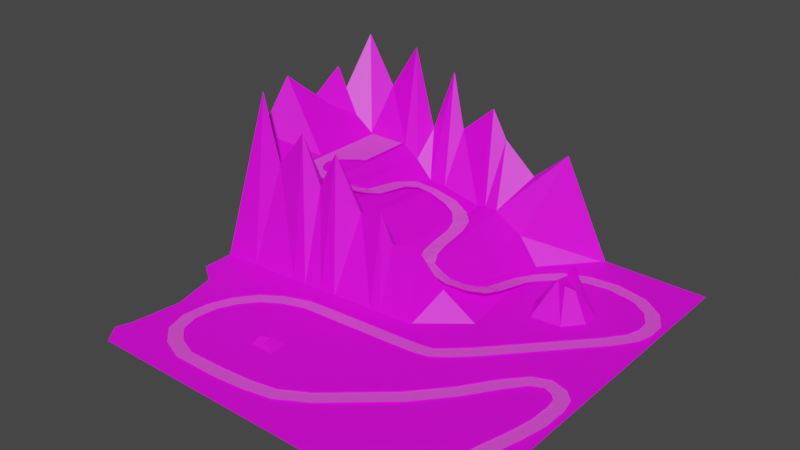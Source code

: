 # Source: Terrain.blend  (saved by Blender 2.93.21; exported with 4.5.12 LTS)
import bpy
from mathutils import Matrix  # noqa: F401  (used for matrix-valued properties, if any)

bpy.ops.wm.read_factory_settings(use_empty=True)
scene = bpy.context.scene
scene.name = 'Scene'

# ---- collections
col_collection = bpy.data.collections.new('Collection'); scene.collection.children.link(col_collection)

# ---- images (referenced by path relative to the original .blend; pixels are not part of the script)
import os
ASSET_DIR = os.environ.get("B2B_ASSET_DIR", "")  # directory of the original .blend (textures are referenced by path, not embedded)
HERE = os.path.dirname(os.path.abspath(__file__))  # packed textures are extracted next to this script under _unpacked/

def load_image(name, relpath, width, height, colorspace="sRGB"):
    """Load a texture the original file referenced (path relative to the .blend, or extracted next to this script)."""
    p = next((c for c in (os.path.join(HERE, relpath), os.path.join(ASSET_DIR, relpath)) if relpath and os.path.exists(c)), "")
    if p:
        img = bpy.data.images.load(p, check_existing=True)
        img.name = name
    else:  # same state as the original file: an image datablock whose file is absent (Cycles renders it pink)
        img = bpy.data.images.new(name, width, height)
        img.source = "FILE"
        img.filepath = "//" + (relpath or name)
    img.colorspace_settings.name = colorspace
    return img
img_strasse3_png = load_image('strasse3.png', 'textures/strasse3.png', 1024, 1024, 'sRGB')
img_wall_png = load_image('wall.png', 'textures/wall.png', 1024, 1024, 'sRGB')
img_mountain_png = load_image('mountain.png', 'textures/mountain.png', 1024, 1024, 'sRGB')
img_sandtexture_png = load_image('sandtexture.png', 'textures/sandtexture.png', 1024, 1024, 'sRGB')
img_water2_png = load_image('water2.png', 'textures/water2.png', 1024, 1024, 'sRGB')

# ---- materials (node trees are filled in below, after node groups)
mat_strasse = bpy.data.materials.new('Strasse')
mat_strasse.alpha_threshold = 0.0
mat_strasse.use_transparent_shadow = False
mat_strasse.preview_render_type = 'CUBE'
mat_strasse.line_color = (0.0, 0.0, 0.0, 1.0)
mat_wall = bpy.data.materials.new('Wall')
mat_wall.use_transparent_shadow = False
mat_wall.preview_render_type = 'CUBE'
mat_mountain = bpy.data.materials.new('Mountain')
mat_mountain.use_transparent_shadow = False
mat_material = bpy.data.materials.new('Material')
mat_material.use_transparent_shadow = False
mat_water = bpy.data.materials.new('Water')
mat_water.use_transparent_shadow = False

# ---- material node trees
mat_strasse.use_nodes = True; mat_strasse.node_tree.nodes.clear()
_N = mat_strasse.node_tree.nodes; _L = mat_strasse.node_tree.links
n0 = _N.new('ShaderNodeOutputMaterial'); n0.name = 'Material Output'; n0.location = (300, 300)
n1 = _N.new('ShaderNodeBsdfPrincipled'); n1.name = 'Principled BSDF'; n1.location = (10, 300)
n1.distribution = 'GGX'
n1.subsurface_method = 'BURLEY'
n1.inputs[2].default_value = 0.7987
n1.inputs[3].default_value = 1.45
n1.inputs[8].default_value = 1.0
n1.inputs[10].default_value = 0.1818
n1.inputs[27].default_value = (0.0, 0.0, 0.0, 1.0)
n1.inputs[28].default_value = 1.0
n2 = _N.new('ShaderNodeTexImage'); n2.name = 'Image Texture'; n2.location = (-280, 280)
n2.image = img_strasse3_png
n3 = _N.new('ShaderNodeMix'); n3.name = 'Mix'; n3.location = (-160, 180)
n3.data_type = 'RGBA'
n3.inputs[0].default_value = 0.1818
n3.inputs[7].default_value = (0.8, 0.387, 0.1085, 1.0)
_L.new(n1.outputs[0], n0.inputs[0])
_L.new(n2.outputs[0], n3.inputs[6])
_L.new(n3.outputs[2], n1.inputs[0])
n0.is_active_output = True
mat_wall.use_nodes = True; mat_wall.node_tree.nodes.clear()
_N = mat_wall.node_tree.nodes; _L = mat_wall.node_tree.links
n0 = _N.new('ShaderNodeBsdfPrincipled'); n0.name = 'Principled BSDF'; n0.location = (10, 300)
n0.distribution = 'GGX'
n0.subsurface_method = 'BURLEY'
n0.inputs[3].default_value = 1.45
n0.inputs[9].default_value = (3.0, 1.0, 0.7)
n0.inputs[27].default_value = (0.0, 0.0, 0.0, 1.0)
n0.inputs[28].default_value = 1.0
n1 = _N.new('ShaderNodeOutputMaterial'); n1.name = 'Material Output'; n1.location = (300, 300)
n2 = _N.new('ShaderNodeTexImage'); n2.name = 'Image Texture'; n2.location = (-280, 280)
n2.image = img_wall_png
_L.new(n0.outputs[0], n1.inputs[0])
_L.new(n2.outputs[0], n0.inputs[0])
n1.is_active_output = True
mat_mountain.use_nodes = True; mat_mountain.node_tree.nodes.clear()
_N = mat_mountain.node_tree.nodes; _L = mat_mountain.node_tree.links
n0 = _N.new('ShaderNodeBsdfPrincipled'); n0.name = 'Principled BSDF'; n0.location = (10, 300)
n0.distribution = 'GGX'
n0.subsurface_method = 'BURLEY'
n0.inputs[3].default_value = 1.45
n0.inputs[27].default_value = (0.0, 0.0, 0.0, 1.0)
n0.inputs[28].default_value = 1.0
n1 = _N.new('ShaderNodeOutputMaterial'); n1.name = 'Material Output'; n1.location = (300, 300)
n2 = _N.new('ShaderNodeTexImage'); n2.name = 'Image Texture'; n2.location = (-280, 280)
n2.image = img_mountain_png
_L.new(n0.outputs[0], n1.inputs[0])
_L.new(n2.outputs[0], n0.inputs[0])
n1.is_active_output = True
mat_material.use_nodes = True; mat_material.node_tree.nodes.clear()
_N = mat_material.node_tree.nodes; _L = mat_material.node_tree.links
n0 = _N.new('ShaderNodeBsdfPrincipled'); n0.name = 'Principled BSDF'; n0.location = (10, 300)
n0.distribution = 'GGX'
n0.subsurface_method = 'BURLEY'
n0.inputs[3].default_value = 1.45
n0.inputs[27].default_value = (0.0, 0.0, 0.0, 1.0)
n0.inputs[28].default_value = 1.0
n1 = _N.new('ShaderNodeOutputMaterial'); n1.name = 'Material Output'; n1.location = (300, 300)
n2 = _N.new('ShaderNodeTexImage'); n2.name = 'Image Texture'; n2.location = (-280, 280)
n2.image = img_sandtexture_png
_L.new(n0.outputs[0], n1.inputs[0])
_L.new(n2.outputs[0], n0.inputs[0])
n1.is_active_output = True
mat_water.use_nodes = True; mat_water.node_tree.nodes.clear()
_N = mat_water.node_tree.nodes; _L = mat_water.node_tree.links
n0 = _N.new('ShaderNodeBsdfPrincipled'); n0.name = 'Principled BSDF'; n0.location = (10, 300)
n0.distribution = 'GGX'
n0.subsurface_method = 'BURLEY'
n0.inputs[3].default_value = 1.45
n0.inputs[27].default_value = (0.0, 0.0, 0.0, 1.0)
n0.inputs[28].default_value = 1.0
n1 = _N.new('ShaderNodeOutputMaterial'); n1.name = 'Material Output'; n1.location = (300, 300)
n2 = _N.new('ShaderNodeTexImage'); n2.name = 'Image Texture'; n2.location = (-280, 280)
n2.image = img_water2_png
_L.new(n0.outputs[0], n1.inputs[0])
_L.new(n2.outputs[0], n0.inputs[0])
n1.is_active_output = True

# ---- world
world_world = bpy.data.worlds.new('World'); scene.world = world_world
world_world.use_nodes = True; world_world.node_tree.nodes.clear()
_N = world_world.node_tree.nodes; _L = world_world.node_tree.links
n0 = _N.new('ShaderNodeOutputWorld'); n0.name = 'World Output'; n0.location = (300, 300)
n1 = _N.new('ShaderNodeBackground'); n1.name = 'Background'; n1.location = (10, 300)
n1.inputs[0].default_value = (0.05088, 0.05088, 0.05088, 1.0)
_L.new(n1.outputs[0], n0.inputs[0])
n0.is_active_output = True
world_world.color = (0.05088, 0.05088, 0.05088)
world_world.use_sun_shadow = False
world_world.sun_shadow_jitter_overblur = 0.0

# ---- meshes
me_plane_004 = bpy.data.meshes.new('Plane.004')
me_plane_004.from_pydata([(-127.9, 20.46, 84.16), (-118.8, 20.46, 83.08), (-127.9, 40.46, 84.16), (-118.8, 40.46, 82.52), (-88.19, 29.79, 76.36), (-103.3, 42.86, 74.61), (-72.21, 46.52, 69.62), (-91.66, 51.15, 70.8), (-67.16, 66.99, 62.56), (-87.16, 67.17, 64.94), (-64.9, 117.1, 55.49), (-84.9, 117.2, 57.42), (-58.32, 136.3, 49.48), (-73.55, 149.3, 50.53), (-42.39, 142.2, 43.74), (-48.16, 161.3, 42.24), (-16.43, 142.8, 34.77), (-13.87, 162.7, 34.53), (-0.5628, 137.1, 28.97), (11.58, 153.0, 28.71), (11.56, 123.0, 26.06), (29.33, 135.7, 25.99), (16.5, 107.0, 22.68), (36.35, 112.9, 23.26), (16.99, 71.62, 17.22), (36.84, 74.06, 17.22), (20.73, 50.71, 17.28), (40.58, 53.15, 14.42), (32.42, 26.33, 14.98), (47.31, 39.68, 10.44), (55.68, 16.01, 9.651), (59.89, 35.56, 7.177), (82.83, 16.47, 3.972), (75.56, 35.1, 0.8627), (106.4, 30.81, -3.645), (90.31, 42.67, -4.661), (120.1, 50.93, -11.24), (101.0, 56.91, -10.67), (123.5, 78.17, -18.64), (103.6, 79.45, -19.37), (127.2, 130.6, -29.13), (107.2, 131.8, -29.13), (134.7, 149.2, -32.54), (118.4, 160.8, -32.54), (156.0, 171.3, -32.54), (145.2, 188.1, -32.54), (183.2, 183.5, -32.54), (180.0, 203.2, -32.54), (216.4, 187.9, -32.54), (219.0, 207.7, -32.54), (254.4, 181.0, -32.54), (263.7, 198.6, -32.54), (278.6, 165.4, -32.54), (295.6, 175.9, -32.54), (291.0, 146.1, -32.54), (310.4, 151.0, -32.54), (291.6, 128.8, -32.54), (311.1, 124.5, -32.54), (286.9, 112.6, -32.54), (305.2, 104.6, -32.54), (268.3, 86.7, -32.54), (285.7, 76.95, -32.54), (158.6, -32.85, -32.54), (174.6, -44.81, -32.54), (138.4, -51.26, -32.54), (151.7, -66.23, -32.54), (126.2, -61.57, -32.54), (132.4, -80.58, -32.54), (112.1, -64.87, -32.54), (112.3, -84.87, -32.54), (87.34, -67.09, -32.54), (86.46, -87.08, -32.54), (-17.11, -73.09, -32.54), (-17.13, -93.09, -32.54), (-60.53, -76.57, -32.54), (-53.39, -95.26, -32.54), (-94.26, -88.8, -32.54), (-83.48, -105.6, -32.54), (-122.6, -107.9, -32.54), (-107.5, -120.9, -32.54), (-143.2, -135.0, -32.54), (-124.2, -141.2, -32.54), (-156.0, -166.1, -32.54), (-136.0, -165.7, -32.54), (-159.4, -202.4, -32.54), (-140.1, -197.2, -32.54), (-149.4, -232.8, -32.54), (-132.5, -222.1, -32.54), (-125.8, -254.8, -32.54), (-114.5, -238.4, -32.54), (-93.98, -267.8, -32.54), (-86.73, -249.2, -32.54), (-30.48, -267.5, -32.54), (-32.04, -247.5, -32.54), (11.44, -263.6, -32.54), (6.531, -244.2, -32.54), (51.42, -255.4, -32.54), (42.09, -237.7, -32.54), (91.12, -232.1, -32.54), (78.26, -216.8, -32.54), (168.0, -165.2, -32.54), (153.6, -151.2, -32.54), (209.4, -117.1, -32.54), (192.6, -106.4, -32.54), (234.8, -79.43, -32.54), (219.9, -66.08, -32.54), (255.5, -53.69, -32.54), (246.5, -35.83, -32.54), (269.3, -46.85, -32.54), (270.0, -26.87, -32.54), (281.7, -50.25, -32.54), (292.6, -33.52, -32.54), (289.8, -58.94, -32.54), (306.5, -47.8, -32.54), (291.6, -70.81, -32.54), (311.4, -68.48, -32.54), (290.9, -101.6, -32.54), (310.8, -103.7, -32.54), (283.8, -136.1, -32.54), (303.3, -140.5, -32.54), (272.4, -177.9, -32.54), (292.1, -181.1, -32.54), (265.0, -214.4, -32.54), (284.9, -216.4, -32.54), (263.0, -252.9, -32.54), (283.0, -253.0, -32.54), (-136.8, 20.46, 84.16), (-136.8, 40.46, 84.16), (-147.9, 21.62, 84.33), (-142.0, 40.72, 84.33), (-158.2, 26.91, 84.16), (-146.5, 43.1, 84.16), (-166.0, 34.29, 84.16), (-150.3, 46.79, 84.16), (-171.1, 43.01, 84.16), (-153.0, 51.58, 84.16), (-174.1, 49.64, 84.16), (-155.2, 56.02, 84.16), (-176.3, 56.74, 84.16), (-156.4, 59.39, 84.16), (-176.9, 62.21, 84.16), (-156.9, 62.16, 84.16), (-176.9, 67.25, 84.16), (-156.9, 67.2, 84.16), (-176.9, 79.42, 84.16), (-150.0, 79.37, 84.16), (-176.9, 86.79, 84.16), (-142.2, 86.75, 84.16), (-176.9, 94.54, 84.16), (-131.7, 94.49, 84.16), (-176.9, 100.7, 84.16), (-120.6, 100.7, 84.16), (-176.9, 179.2, 84.16), (-120.6, 179.2, 84.16)], [], [(0, 1, 3, 2), (3, 1, 4, 5), (5, 4, 6, 7), (7, 6, 8, 9), (9, 8, 10, 11), (11, 10, 12, 13), (13, 12, 14, 15), (15, 14, 16, 17), (17, 16, 18, 19), (19, 18, 20, 21), (21, 20, 22, 23), (23, 22, 24, 25), (25, 24, 26, 27), (27, 26, 28, 29), (29, 28, 30, 31), (31, 30, 32, 33), (33, 32, 34, 35), (35, 34, 36, 37), (37, 36, 38, 39), (39, 38, 40, 41), (41, 40, 42, 43), (43, 42, 44, 45), (45, 44, 46, 47), (47, 46, 48, 49), (49, 48, 50, 51), (51, 50, 52, 53), (53, 52, 54, 55), (55, 54, 56, 57), (57, 56, 58, 59), (59, 58, 60, 61), (61, 60, 62, 63), (63, 62, 64, 65), (65, 64, 66, 67), (67, 66, 68, 69), (69, 68, 70, 71), (71, 70, 72, 73), (73, 72, 74, 75), (75, 74, 76, 77), (77, 76, 78, 79), (79, 78, 80, 81), (81, 80, 82, 83), (83, 82, 84, 85), (85, 84, 86, 87), (87, 86, 88, 89), (89, 88, 90, 91), (91, 90, 92, 93), (93, 92, 94, 95), (95, 94, 96, 97), (97, 96, 98, 99), (99, 98, 100, 101), (101, 100, 102, 103), (103, 102, 104, 105), (105, 104, 106, 107), (107, 106, 108, 109), (109, 108, 110, 111), (111, 110, 112, 113), (113, 112, 114, 115), (115, 114, 116, 117), (117, 116, 118, 119), (119, 118, 120, 121), (121, 120, 122, 123), (123, 122, 124, 125), (0, 2, 127, 126), (126, 127, 129, 128), (128, 129, 131, 130), (130, 131, 133, 132), (132, 133, 135, 134), (134, 135, 137, 136), (136, 137, 139, 138), (138, 139, 141, 140), (140, 141, 143, 142), (142, 143, 145, 144), (144, 145, 147, 146), (146, 147, 149, 148), (148, 149, 151, 150), (150, 151, 153, 152)])
_uv = me_plane_004.uv_layers.new(name='UVMap')
_uv.uv.foreach_set('vector', [2.353, 23.07, 3.014, 23.05, 3.082, 24.51, 2.419, 24.54, 3.082, 24.51, 3.014, 23.05, 5.305, 23.64, 4.247, 24.65, 4.247, 24.65, 5.305, 23.64, 6.548, 24.82, 5.138, 25.22, 5.138, 25.22, 6.548, 24.82, 7.006, 26.31, 5.538, 26.39, 5.538, 26.39, 7.006, 26.31, 7.356, 29.98, 5.89, 30.05, 5.89, 30.05, 7.356, 29.98, 7.919, 31.37, 6.845, 32.37, 6.845, 32.37, 7.919, 31.37, 9.119, 31.76, 8.766, 33.18, 8.766, 33.18, 9.119, 31.76, 11.05, 31.74, 11.3, 33.18, 11.3, 33.18, 11.05, 31.74, 12.2, 31.28, 13.14, 32.4, 13.14, 32.4, 12.2, 31.28, 13.05, 30.21, 14.39, 31.08, 14.39, 31.08, 13.05, 30.21, 13.37, 29.03, 14.84, 29.39, 14.84, 29.39, 13.37, 29.03, 13.31, 26.46, 14.76, 26.57, 14.76, 26.57, 13.31, 26.46, 13.51, 24.91, 14.98, 25.03, 14.98, 25.03, 13.51, 24.91, 14.29, 23.1, 15.44, 24.03, 15.44, 24.03, 14.29, 23.1, 15.97, 22.28, 16.35, 23.7, 16.35, 23.7, 15.97, 22.28, 17.97, 22.23, 17.51, 23.62, 17.51, 23.62, 17.97, 22.23, 19.77, 23.21, 18.63, 24.14, 18.63, 24.14, 19.77, 23.21, 20.86, 24.65, 19.48, 25.15, 19.48, 25.15, 20.86, 24.65, 21.22, 26.65, 19.77, 26.81, 19.77, 26.81, 21.22, 26.65, 21.69, 30.48, 20.24, 30.64, 20.24, 30.64, 21.69, 30.48, 22.31, 31.83, 21.16, 32.72, 21.16, 32.72, 22.31, 31.83, 23.94, 33.37, 23.21, 34.63, 23.21, 34.63, 23.94, 33.37, 25.96, 34.17, 25.79, 35.62, 25.79, 35.62, 25.96, 34.17, 28.41, 34.38, 28.66, 35.82, 28.66, 35.82, 28.41, 34.38, 31.16, 33.74, 31.9, 35.0, 31.9, 35.0, 31.16, 33.74, 32.87, 32.53, 34.15, 33.23, 34.15, 33.23, 32.87, 32.53, 33.72, 31.07, 35.15, 31.37, 35.15, 31.37, 33.72, 31.07, 33.7, 29.8, 35.12, 29.43, 35.12, 29.43, 33.7, 29.8, 33.3, 28.64, 34.62, 27.99, 34.62, 27.99, 33.3, 28.64, 31.86, 26.81, 33.1, 26.04, 33.1, 26.04, 31.86, 26.81, 23.46, 18.44, 24.59, 17.51, 24.59, 17.51, 23.46, 18.44, 21.93, 17.16, 22.85, 16.03, 22.85, 16.03, 21.93, 17.16, 20.99, 16.45, 21.39, 15.04, 21.39, 15.04, 20.99, 16.45, 19.95, 16.26, 19.91, 14.8, 19.91, 14.8, 19.95, 16.26, 18.14, 16.18, 18.01, 14.72, 18.01, 14.72, 18.14, 16.18, 10.49, 16.09, 10.42, 14.63, 10.42, 14.63, 10.49, 16.09, 7.309, 15.98, 7.769, 14.6, 7.769, 14.6, 7.309, 15.98, 4.805, 15.2, 5.537, 13.94, 5.537, 13.94, 4.805, 15.2, 2.671, 13.9, 3.735, 12.9, 3.735, 12.9, 2.671, 13.9, 1.075, 11.99, 2.444, 11.47, 2.444, 11.47, 1.075, 11.99, 0.04267, 9.763, 1.505, 9.726, 1.505, 9.726, 0.04267, 9.763, -0.3268, 7.123, 1.101, 7.44, 1.101, 7.44, -0.3268, 7.123, 0.3037, 4.864, 1.573, 5.59, 1.573, 5.59, 0.3037, 4.864, 1.953, 3.18, 2.838, 4.344, 2.838, 4.344, 1.953, 3.18, 4.237, 2.12, 4.827, 3.458, 4.827, 3.458, 4.237, 2.12, 8.877, 1.933, 8.829, 3.396, 8.829, 3.396, 8.877, 1.933, 11.95, 2.076, 11.66, 3.51, 11.66, 3.51, 11.95, 2.076, 14.9, 2.541, 14.28, 3.865, 14.28, 3.865, 14.9, 2.541, 17.87, 4.106, 16.99, 5.268, 16.99, 5.268, 17.87, 4.106, 23.71, 8.741, 22.71, 9.809, 22.71, 9.809, 23.71, 8.741, 26.89, 12.11, 25.7, 12.95, 25.7, 12.95, 26.89, 12.11, 28.87, 14.78, 27.82, 15.81, 27.82, 15.81, 28.87, 14.78, 30.47, 16.59, 29.87, 17.93, 29.87, 17.93, 30.47, 16.59, 31.5, 17.05, 31.62, 18.5, 31.62, 18.5, 31.5, 17.05, 32.39, 16.76, 33.25, 17.94, 33.25, 17.94, 32.39, 16.76, 32.96, 16.09, 34.21, 16.85, 34.21, 16.85, 32.96, 16.09, 33.05, 15.22, 34.51, 15.32, 34.51, 15.32, 33.05, 15.22, 32.9, 12.97, 34.34, 12.75, 34.34, 12.75, 32.9, 12.97, 32.26, 10.48, 33.67, 10.09, 33.67, 10.09, 32.26, 10.48, 31.29, 7.456, 32.73, 7.156, 32.73, 7.156, 31.29, 7.456, 30.63, 4.815, 32.08, 4.606, 32.08, 4.606, 30.63, 4.815, 30.36, 2.01, 31.82, 1.933, 2.353, 23.07, 2.419, 24.54, 1.769, 24.57, 1.703, 23.1, 1.703, 23.1, 1.769, 24.57, 1.385, 24.6, 0.8893, 23.23, 0.8893, 23.23, 1.385, 24.6, 1.066, 24.79, 0.1549, 23.65, 0.1549, 23.65, 1.066, 24.79, 0.797, 25.07, -0.3843, 24.21, -0.3843, 24.21, 0.797, 25.07, 0.615, 25.43, -0.7327, 24.87, -0.7327, 24.87, 0.615, 25.43, 0.4735, 25.77, -0.9318, 25.36, -0.9318, 25.36, 0.4735, 25.77, 0.3927, 26.02, -1.064, 25.89, -1.064, 25.89, 0.3927, 26.02, 0.3689, 26.22, -1.092, 26.29, -1.092, 26.29, 0.3689, 26.22, 0.3855, 26.59, -1.075, 26.66, -1.075, 26.66, 0.3855, 26.59, 0.9269, 27.45, -1.035, 27.55, -1.035, 27.55, 0.9269, 27.45, 1.526, 27.97, -1.011, 28.09, -1.011, 28.09, 1.526, 27.97, 2.314, 28.5, -0.9854, 28.65, -0.9854, 28.65, 2.314, 28.5, 3.143, 28.92, -0.9649, 29.1, -0.9649, 29.1, 3.143, 28.92, 3.401, 34.65, -0.7072, 34.84])
me_plane_004.materials.append(mat_strasse)
me_plane_004.use_remesh_fix_poles = True
me_plane_004.use_remesh_preserve_attributes = False
me_plane_004.update()
me_plane_009 = bpy.data.meshes.new('Plane.009')
me_plane_009.from_pydata([(-127.9, 20.46, 84.16), (-118.8, 20.46, 83.08), (-88.19, 29.79, 76.36), (-72.21, 46.52, 69.62), (-67.16, 66.99, 62.56), (-64.9, 117.1, 55.49), (-58.32, 136.3, 49.48), (-42.39, 142.2, 43.74), (-16.43, 142.8, 34.77), (-0.5628, 137.1, 28.97), (11.56, 123.0, 26.06), (16.5, 107.0, 22.68), (16.99, 71.62, 17.22), (20.73, 50.71, 17.28), (32.42, 26.33, 14.98), (55.68, 16.01, 9.651), (82.83, 16.47, 3.972), (106.4, 30.81, -3.645), (120.1, 50.93, -11.24), (123.5, 78.17, -18.64), (127.2, 130.6, -29.13), (134.7, 149.2, -32.54), (156.0, 171.3, -32.54), (183.2, 183.5, -32.54), (216.4, 187.9, -32.54), (254.4, 181.0, -32.54), (278.6, 165.4, -32.54), (291.0, 146.1, -32.54), (291.6, 128.8, -32.54), (286.9, 112.6, -32.54), (268.3, 86.7, -32.54), (158.6, -32.85, -32.54), (138.4, -51.26, -32.54), (126.2, -61.57, -32.54), (112.1, -64.87, -32.54), (87.34, -67.09, -32.54), (-17.11, -73.09, -32.54), (-60.53, -76.57, -32.54), (-94.26, -88.8, -32.54), (-122.6, -107.9, -32.54), (-143.2, -135.0, -32.54), (-156.0, -166.1, -32.54), (-159.4, -202.4, -32.54), (-149.4, -232.8, -32.54), (-125.8, -254.8, -32.54), (-93.98, -267.8, -32.54), (-30.48, -267.5, -32.54), (11.44, -263.6, -32.54), (51.42, -255.4, -32.54), (91.12, -232.1, -32.54), (168.0, -165.2, -32.54), (209.4, -117.1, -32.54), (234.8, -79.43, -32.54), (255.5, -53.69, -32.54), (269.3, -46.85, -32.54), (281.7, -50.25, -32.54), (289.8, -58.94, -32.54), (291.6, -70.81, -32.54), (290.9, -101.6, -32.54), (283.8, -136.1, -32.54), (272.4, -177.9, -32.54), (265.0, -214.4, -32.54), (263.0, -252.9, -32.54), (-127.9, 20.46, 85.66), (-118.8, 20.46, 84.58), (-88.19, 29.79, 77.86), (-72.21, 46.52, 71.12), (-67.16, 66.99, 64.06), (-64.9, 117.1, 56.99), (-58.32, 136.3, 50.98), (-42.39, 142.2, 45.24), (-16.43, 142.8, 36.27), (-0.5628, 137.1, 30.47), (11.56, 123.0, 27.56), (16.5, 107.0, 24.18), (16.99, 71.62, 18.72), (20.73, 50.71, 18.78), (32.42, 26.33, 16.48), (55.68, 16.01, 11.15), (82.83, 16.47, 5.472), (106.4, 30.81, -2.145), (120.1, 50.93, -9.741), (123.5, 78.17, -17.14), (127.2, 130.6, -27.63), (134.7, 149.2, -31.04), (156.0, 171.3, -31.04), (183.2, 183.5, -31.04), (216.4, 187.9, -31.04), (254.4, 181.0, -31.04), (278.6, 165.4, -31.04), (291.0, 146.1, -31.04), (291.6, 128.8, -31.04), (286.9, 112.6, -31.04), (268.3, 86.7, -31.04), (158.6, -32.85, -31.04), (138.4, -51.26, -31.04), (126.2, -61.57, -31.04), (112.1, -64.87, -31.04), (87.34, -67.09, -31.04), (-17.11, -73.09, -31.04), (-60.53, -76.57, -31.04), (-94.26, -88.8, -31.04), (-122.6, -107.9, -31.04), (-143.2, -135.0, -31.04), (-156.0, -166.1, -31.04), (-159.4, -202.4, -31.04), (-149.4, -232.8, -31.04), (-125.8, -254.8, -31.04), (-93.98, -267.8, -31.04), (-30.48, -267.5, -31.04), (11.44, -263.6, -31.04), (51.42, -255.4, -31.04), (91.12, -232.1, -31.04), (168.0, -165.2, -31.04), (209.4, -117.1, -31.04), (234.8, -79.43, -31.04), (255.5, -53.69, -31.04), (269.3, -46.85, -31.04), (281.7, -50.25, -31.04), (289.8, -58.94, -31.04), (291.6, -70.81, -31.04), (290.9, -101.6, -31.04), (283.8, -136.1, -31.04), (272.4, -177.9, -31.04), (265.0, -214.4, -31.04), (263.0, -252.9, -31.04), (-127.9, 40.46, 84.16), (-118.8, 40.46, 82.52), (-103.3, 42.86, 74.61), (-91.66, 51.15, 70.8), (-87.16, 67.17, 64.94), (-84.9, 117.2, 57.42), (-73.55, 149.3, 50.53), (-48.16, 161.3, 42.24), (-13.87, 162.7, 34.53), (11.58, 153.0, 28.71), (29.33, 135.7, 25.99), (36.35, 112.9, 23.26), (36.84, 74.06, 17.22), (40.58, 53.15, 14.42), (47.31, 39.68, 10.44), (59.89, 35.56, 7.177), (75.56, 35.1, 0.8627), (90.31, 42.67, -4.661), (101.0, 56.91, -10.67), (103.6, 79.45, -19.37), (107.2, 131.8, -29.13), (118.4, 160.8, -32.54), (145.2, 188.1, -32.54), (180.0, 203.2, -32.54), (219.0, 207.7, -32.54), (263.7, 198.6, -32.54), (295.6, 175.9, -32.54), (310.4, 151.0, -32.54), (311.1, 124.5, -32.54), (305.2, 104.6, -32.54), (285.7, 76.95, -32.54), (174.6, -44.81, -32.54), (151.7, -66.23, -32.54), (132.4, -80.58, -32.54), (112.3, -84.87, -32.54), (86.46, -87.08, -32.54), (-17.13, -93.09, -32.54), (-53.39, -95.26, -32.54), (-83.48, -105.6, -32.54), (-107.5, -120.9, -32.54), (-124.2, -141.2, -32.54), (-136.0, -165.7, -32.54), (-140.1, -197.2, -32.54), (-132.5, -222.1, -32.54), (-114.5, -238.4, -32.54), (-86.73, -249.2, -32.54), (-32.04, -247.5, -32.54), (6.531, -244.2, -32.54), (42.09, -237.7, -32.54), (78.26, -216.8, -32.54), (153.6, -151.2, -32.54), (192.6, -106.4, -32.54), (219.9, -66.08, -32.54), (246.5, -35.83, -32.54), (270.0, -26.87, -32.54), (292.6, -33.52, -32.54), (306.5, -47.8, -32.54), (311.4, -68.48, -32.54), (310.8, -103.7, -32.54), (303.3, -140.5, -32.54), (292.1, -181.1, -32.54), (284.9, -216.4, -32.54), (283.0, -253.0, -32.54), (-127.9, 40.46, 85.66), (-118.8, 40.46, 85.52), (-103.3, 42.86, 77.61), (-91.66, 51.15, 73.8), (-87.16, 67.17, 67.94), (-84.9, 117.2, 60.42), (-73.55, 149.3, 52.03), (-48.16, 161.3, 43.74), (-13.87, 162.7, 36.03), (11.58, 153.0, 30.21), (29.33, 135.7, 27.49), (36.35, 112.9, 24.76), (36.84, 74.06, 18.72), (40.58, 53.15, 15.92), (47.31, 39.68, 11.94), (59.89, 35.56, 8.677), (75.56, 35.1, 2.363), (90.31, 42.67, -3.161), (101.0, 56.91, -9.167), (103.6, 79.45, -17.87), (107.2, 131.8, -27.63), (118.4, 160.8, -31.04), (145.2, 188.1, -31.04), (180.0, 203.2, -31.04), (219.0, 207.7, -31.04), (263.7, 198.6, -31.04), (295.6, 175.9, -31.04), (310.4, 151.0, -31.04), (311.1, 124.5, -31.04), (305.2, 104.6, -31.04), (285.7, 76.95, -31.04), (174.6, -44.81, -31.04), (151.7, -66.23, -31.04), (132.4, -80.58, -31.04), (112.3, -84.87, -31.04), (86.46, -87.08, -31.04), (-17.13, -93.09, -31.04), (-53.39, -95.26, -31.04), (-83.48, -105.6, -31.04), (-107.5, -120.9, -31.04), (-124.2, -141.2, -31.04), (-136.0, -165.7, -31.04), (-140.1, -197.2, -31.04), (-132.5, -222.1, -31.04), (-114.5, -238.4, -31.04), (-86.73, -249.2, -31.04), (-32.04, -247.5, -31.04), (6.531, -244.2, -31.04), (42.09, -237.7, -31.04), (78.26, -216.8, -31.04), (153.6, -151.2, -31.04), (192.6, -106.4, -31.04), (219.9, -66.08, -31.04), (246.5, -35.83, -31.04), (270.0, -26.87, -31.04), (292.6, -33.52, -31.04), (306.5, -47.8, -31.04), (311.4, -68.48, -31.04), (310.8, -103.7, -31.04), (303.3, -140.5, -31.04), (292.1, -181.1, -31.04), (284.9, -216.4, -31.04), (283.0, -253.0, -31.04), (-136.8, 20.46, 84.16), (-136.8, 20.46, 85.66), (-136.8, 40.46, 84.16), (-136.8, 40.46, 85.66), (-147.9, 21.62, 84.33), (-147.9, 21.62, 85.83), (-142.0, 40.72, 84.33), (-142.0, 40.72, 85.83), (-158.2, 26.91, 84.16), (-158.2, 26.91, 85.66), (-146.5, 43.1, 84.16), (-146.5, 43.1, 85.66), (-166.0, 34.29, 84.16), (-166.0, 34.29, 85.66), (-150.3, 46.79, 84.16), (-150.3, 46.79, 85.66), (-171.1, 43.01, 84.16), (-171.1, 43.01, 85.66), (-153.0, 51.58, 84.16), (-153.0, 51.58, 85.66), (-174.1, 49.64, 84.16), (-174.1, 49.64, 85.66), (-155.2, 56.02, 84.16), (-155.2, 56.02, 85.66), (-156.4, 59.39, 84.16), (-156.4, 59.39, 85.66), (-156.9, 62.16, 84.16), (-156.9, 62.16, 85.66), (-156.9, 67.2, 84.16), (-156.9, 67.2, 85.66), (-150.0, 79.37, 84.16), (-150.0, 79.37, 85.66), (-142.2, 86.75, 84.16), (-142.2, 86.75, 85.66), (-131.7, 94.49, 84.16), (-131.7, 94.49, 85.66), (-120.6, 100.7, 84.16), (-120.6, 100.7, 85.66), (-120.6, 179.2, 84.16), (-120.6, 179.2, 85.66), (-174.1, 49.64, 85.66), (-176.3, 56.74, 84.16), (-176.3, 56.74, 85.66), (-176.9, 62.21, 84.16), (-176.9, 62.21, 85.66), (-176.9, 67.25, 84.16), (-176.9, 67.25, 85.66), (-176.9, 79.42, 84.16), (-176.9, 79.42, 85.66), (-176.9, 86.79, 84.16), (-176.9, 86.79, 85.66), (-176.9, 94.54, 84.16), (-176.9, 94.54, 85.66), (-176.9, 100.7, 84.16), (-176.9, 100.7, 85.66), (-176.9, 179.2, 84.16), (-176.9, 179.2, 85.66)], [(273, 292)], [(20, 19, 82, 83), (55, 54, 117, 118), (29, 28, 91, 92), (3, 2, 65, 66), (38, 37, 100, 101), (12, 11, 74, 75), (47, 46, 109, 110), (21, 20, 83, 84), (56, 55, 118, 119), (30, 29, 92, 93), (4, 3, 66, 67), (39, 38, 101, 102), (13, 12, 75, 76), (48, 47, 110, 111), (22, 21, 84, 85), (57, 56, 119, 120), (31, 30, 93, 94), (5, 4, 67, 68), (40, 39, 102, 103), (14, 13, 76, 77), (49, 48, 111, 112), (23, 22, 85, 86), (58, 57, 120, 121), (32, 31, 94, 95), (6, 5, 68, 69), (41, 40, 103, 104), (15, 14, 77, 78), (50, 49, 112, 113), (24, 23, 86, 87), (59, 58, 121, 122), (33, 32, 95, 96), (7, 6, 69, 70), (42, 41, 104, 105), (16, 15, 78, 79), (51, 50, 113, 114), (25, 24, 87, 88), (60, 59, 122, 123), (34, 33, 96, 97), (8, 7, 70, 71), (43, 42, 105, 106), (17, 16, 79, 80), (52, 51, 114, 115), (26, 25, 88, 89), (61, 60, 123, 124), (35, 34, 97, 98), (9, 8, 71, 72), (44, 43, 106, 107), (1, 0, 63, 64), (18, 17, 80, 81), (53, 52, 115, 116), (27, 26, 89, 90), (62, 61, 124, 125), (36, 35, 98, 99), (10, 9, 72, 73), (2, 1, 64, 65), (45, 44, 107, 108), (19, 18, 81, 82), (54, 53, 116, 117), (28, 27, 90, 91), (37, 36, 99, 100), (11, 10, 73, 74), (46, 45, 108, 109), (154, 155, 218, 217), (128, 129, 192, 191), (163, 164, 227, 226), (137, 138, 201, 200), (172, 173, 236, 235), (146, 147, 210, 209), (181, 182, 245, 244), (155, 156, 219, 218), (129, 130, 193, 192), (164, 165, 228, 227), (138, 139, 202, 201), (173, 174, 237, 236), (147, 148, 211, 210), (182, 183, 246, 245), (156, 157, 220, 219), (130, 131, 194, 193), (165, 166, 229, 228), (139, 140, 203, 202), (174, 175, 238, 237), (148, 149, 212, 211), (183, 184, 247, 246), (157, 158, 221, 220), (131, 132, 195, 194), (166, 167, 230, 229), (140, 141, 204, 203), (175, 176, 239, 238), (149, 150, 213, 212), (184, 185, 248, 247), (158, 159, 222, 221), (132, 133, 196, 195), (167, 168, 231, 230), (141, 142, 205, 204), (176, 177, 240, 239), (150, 151, 214, 213), (185, 186, 249, 248), (159, 160, 223, 222), (133, 134, 197, 196), (168, 169, 232, 231), (142, 143, 206, 205), (177, 178, 241, 240), (151, 152, 215, 214), (186, 187, 250, 249), (160, 161, 224, 223), (134, 135, 198, 197), (169, 170, 233, 232), (143, 144, 207, 206), (178, 179, 242, 241), (152, 153, 216, 215), (187, 188, 251, 250), (161, 162, 225, 224), (135, 136, 199, 198), (170, 171, 234, 233), (126, 127, 190, 189), (144, 145, 208, 207), (179, 180, 243, 242), (153, 154, 217, 216), (127, 128, 191, 190), (162, 163, 226, 225), (136, 137, 200, 199), (171, 172, 235, 234), (145, 146, 209, 208), (180, 181, 244, 243), (126, 189, 255, 254), (63, 0, 252, 253), (254, 255, 259, 258), (253, 252, 256, 257), (258, 259, 263, 262), (257, 256, 260, 261), (262, 263, 267, 266), (261, 260, 264, 265), (266, 267, 271, 270), (265, 264, 268, 269), (270, 271, 275, 274), (269, 268, 272, 273), (274, 275, 277, 276), (276, 277, 279, 278), (278, 279, 281, 280), (280, 281, 283, 282), (282, 283, 285, 284), (284, 285, 287, 286), (286, 287, 289, 288), (288, 289, 291, 290), (273, 272, 293, 294), (294, 293, 295, 296), (296, 295, 297, 298), (298, 297, 299, 300), (300, 299, 301, 302), (302, 301, 303, 304), (304, 303, 305, 306), (306, 305, 307, 308)])
_uv = me_plane_009.uv_layers.new(name='UVMap')
_uv.uv.foreach_set('vector', [112.1, 3.216, 126.0, 4.356, 126.1, 4.84, 112.2, 3.7, 130.0, 26.01, 126.3, 26.01, 126.3, 25.52, 130.0, 25.52, -22.42, 12.13, -27.44, 12.13, -27.44, 11.64, -22.42, 11.64, 120.0, 12.85, 112.1, 12.62, 112.0, 12.14, 119.8, 12.37, 108.8, 12.13, 98.58, 12.13, 98.58, 11.64, 108.8, 11.64, 132.0, 20.86, 123.2, 20.86, 123.1, 20.38, 131.9, 20.38, 41.71, 14.04, 31.56, 14.04, 31.56, 13.55, 41.71, 13.55, 105.8, 3.146, 112.1, 3.216, 112.2, 3.7, 105.9, 3.63, 133.9, 26.01, 130.0, 26.01, 130.0, 25.52, 133.9, 25.52, -12.03, 12.13, -22.42, 12.13, -22.42, 11.64, -12.03, 11.64, 126.4, 13.55, 120.0, 12.85, 119.8, 12.37, 126.3, 13.08, 119.6, 12.13, 108.8, 12.13, 108.8, 11.64, 119.6, 11.64, 128.1, 15.55, 122.5, 16.43, 122.5, 15.95, 128.1, 15.06, 52.47, 14.04, 41.71, 14.04, 41.71, 13.55, 52.47, 13.55, 95.94, 4.812, 105.8, 3.146, 105.9, 3.63, 96.02, 5.296, 137.0, 26.01, 133.9, 26.01, 133.9, 25.52, 137.0, 25.52, 41.03, 12.13, -12.03, 12.13, -12.03, 11.64, 41.03, 11.64, 139.2, 12.61, 126.4, 13.55, 126.3, 13.08, 139.1, 12.13, 130.7, 12.13, 119.6, 12.13, 119.6, 11.64, 130.7, 11.64, 136.5, 15.02, 128.1, 15.55, 128.1, 15.06, 136.4, 14.54, 66.82, 14.04, 52.47, 14.04, 52.47, 13.55, 66.82, 13.55, 87.13, 6.295, 95.94, 4.812, 96.02, 5.296, 87.21, 6.779, 107.4, 21.76, 99.6, 21.76, 99.6, 21.27, 107.4, 21.27, 49.89, 12.13, 41.03, 12.13, 41.03, 11.64, 49.89, 11.64, 145.7, 12.97, 139.2, 12.61, 139.1, 12.13, 145.5, 12.5, 141.2, 12.13, 130.7, 12.13, 130.7, 11.64, 141.2, 11.64, 144.4, 15.55, 136.5, 15.02, 136.4, 14.54, 144.4, 15.07, 99.94, 14.04, 66.82, 14.04, 66.82, 13.55, 99.94, 13.55, 78.9, 7.682, 87.13, 6.295, 87.21, 6.779, 78.98, 8.166, 117.5, 21.76, 107.4, 21.76, 107.4, 21.27, 117.5, 21.27, 55.07, 12.13, 49.89, 12.13, 49.89, 11.64, 55.07, 11.64, 150.9, 13.55, 145.7, 12.97, 145.5, 12.5, 150.8, 13.08, 150.9, 12.13, 141.2, 12.13, 141.2, 11.64, 150.9, 11.64, 150.9, 16.43, 144.4, 15.55, 144.4, 15.07, 150.8, 15.95, 120.7, 14.04, 99.94, 14.04, 99.94, 13.55, 120.7, 13.55, 134.3, 26.99, 123.9, 26.99, 123.9, 26.5, 134.3, 26.5, 130.3, 21.76, 117.5, 21.76, 117.5, 21.27, 130.3, 21.27, 58.89, 12.13, 55.07, 12.13, 55.07, 11.64, 58.89, 11.64, 144.2, 18.41, 150.7, 19.43, 150.9, 19.9, 144.4, 18.88, 115.2, 22.74, 105.9, 22.74, 105.9, 22.25, 115.2, 22.25, 141.9, 6.662, 150.8, 7.682, 150.9, 8.166, 141.9, 7.146, 135.4, 14.04, 120.7, 14.04, 120.7, 13.55, 135.4, 13.55, 143.5, 26.99, 134.3, 26.99, 134.3, 26.5, 143.5, 26.5, 140.9, 21.76, 130.3, 21.76, 130.3, 21.27, 140.9, 21.27, 64.71, 12.13, 58.89, 12.13, 58.89, 11.64, 64.71, 11.64, 138.9, 18.12, 144.2, 18.41, 144.4, 18.88, 139.0, 18.59, 125.7, 22.74, 115.2, 22.74, 115.2, 22.25, 125.7, 22.25, 150.9, 23.55, 148.8, 23.23, 148.8, 22.74, 150.9, 23.06, 133.7, 5.521, 141.9, 6.662, 141.9, 7.146, 133.8, 6.005, 146.2, 14.04, 135.4, 14.04, 135.4, 13.55, 146.2, 13.55, 150.9, 26.99, 143.5, 26.99, 143.5, 26.5, 150.9, 26.5, 150.9, 21.76, 140.9, 21.76, 140.9, 21.27, 150.9, 21.27, 88.46, 12.13, 64.71, 12.13, 64.71, 11.64, 88.46, 11.64, 132.8, 19.03, 138.9, 18.12, 139.0, 18.59, 132.9, 19.5, 112.1, 12.62, 102.8, 12.75, 102.7, 12.28, 112.0, 12.14, 136.1, 22.74, 125.7, 22.74, 125.7, 22.25, 136.1, 22.25, 126.0, 4.356, 133.7, 5.521, 133.8, 6.005, 126.1, 4.84, 150.9, 14.04, 146.2, 14.04, 146.2, 13.55, 150.9, 13.55, -27.44, 12.13, -31.62, 12.13, -31.62, 11.64, -27.44, 11.64, 98.58, 12.13, 88.46, 12.13, 88.46, 11.64, 98.58, 11.64, 127.9, 19.43, 132.8, 19.03, 132.9, 19.5, 128.0, 19.9, 150.9, 22.74, 136.1, 22.74, 136.1, 22.25, 150.9, 22.25, 144.6, 11.64, 138.5, 11.64, 138.5, 11.15, 144.6, 11.15, 108.4, 8.729, 113.1, 8.722, 112.8, 9.669, 108.1, 9.676, 11.28, 11.64, 2.161, 11.64, 2.161, 11.15, 11.28, 11.15, 131.9, 20.38, 122.4, 20.38, 122.5, 19.9, 132.0, 19.9, 150.9, 14.54, 141.8, 14.54, 141.8, 14.04, 150.9, 14.04, 108.5, -2.728, 118.1, -2.485, 118.0, -1.999, 108.4, -2.242, 144.1, 27.48, 137.6, 27.48, 137.6, 26.99, 144.1, 26.99, 138.5, 11.64, 127.5, 11.64, 127.5, 11.15, 138.5, 11.15, 113.1, 8.722, 118.4, 8.166, 118.1, 9.113, 112.8, 9.669, 2.161, 11.64, -6.815, 11.64, -6.815, 11.15, 2.161, 11.15, 150.8, 21.27, 145.1, 20.54, 145.2, 20.07, 150.9, 20.8, 141.8, 14.54, 132.6, 14.54, 132.6, 14.04, 141.8, 14.04, 118.1, -2.485, 130.5, -0.7238, 130.4, -0.2379, 118.0, -1.999, 137.6, 27.48, 131.7, 27.48, 131.7, 26.99, 137.6, 26.99, 127.5, 11.64, 73.56, 11.64, 73.56, 11.15, 127.5, 11.15, 118.4, 8.166, 131.5, 9.183, 131.2, 10.13, 118.1, 9.113, -6.815, 11.64, -15.42, 11.64, -15.42, 11.15, -6.815, 11.15, 145.1, 20.54, 140.3, 20.46, 140.4, 19.99, 145.2, 20.07, 132.6, 14.54, 119.8, 14.54, 119.8, 14.04, 132.6, 14.04, 130.5, -0.7238, 141.6, 0.8472, 141.5, 1.333, 130.4, -0.2379, 150.9, 22.25, 142.2, 22.25, 142.2, 21.76, 150.9, 21.76, 73.56, 11.64, 63.34, 11.64, 63.34, 11.15, 73.56, 11.15, 131.5, 9.183, 142.1, 9.729, 141.9, 10.2, 131.2, 10.13, -15.42, 11.64, -23.94, 11.64, -23.94, 11.15, -15.42, 11.15, 140.3, 20.46, 136.2, 20.37, 136.4, 19.9, 140.4, 19.99, 119.8, 14.54, 87.41, 14.54, 87.41, 14.04, 119.8, 14.04, 141.6, 0.8472, 150.9, 2.174, 150.8, 2.66, 141.5, 1.333, 142.2, 22.25, 131.6, 22.25, 131.6, 21.76, 142.2, 21.76, 63.34, 11.64, 55.61, 11.64, 55.61, 11.15, 63.34, 11.15, 142.1, 9.729, 150.9, 9.318, 150.8, 9.792, 141.9, 10.2, -23.94, 11.64, -32.48, 11.64, -32.48, 11.15, -23.94, 11.15, 136.2, 20.37, 132.0, 21.27, 132.1, 20.8, 136.4, 19.9, 87.41, 14.54, 67.98, 14.54, 67.98, 14.04, 87.41, 14.04, 150.9, 25.02, 138.3, 25.02, 138.3, 24.53, 150.9, 24.53, 131.6, 22.25, 119.3, 22.25, 119.3, 21.76, 131.6, 21.76, 55.61, 11.64, 50.17, 11.64, 50.17, 11.15, 55.61, 11.15, 119.4, 17.64, 127.5, 16.69, 127.4, 17.17, 119.3, 18.12, 150.9, 24.04, 143.4, 24.04, 143.4, 23.55, 150.9, 23.55, 76.66, 2.66, 81.89, 1.578, 81.82, 2.063, 76.59, 3.146, 67.98, 14.54, 52.16, 14.54, 52.16, 14.04, 67.98, 14.04, 138.3, 25.02, 125.6, 25.02, 125.6, 24.53, 138.3, 24.53, 119.3, 22.25, 109.2, 22.25, 109.2, 21.76, 119.3, 21.76, 50.17, 11.64, 43.96, 11.64, 43.96, 11.15, 50.17, 11.15, 127.5, 16.69, 135.9, 16.43, 135.8, 16.92, 127.4, 17.17, 143.4, 24.04, 135.5, 24.04, 135.5, 23.55, 143.4, 23.55, 81.89, 1.578, 87.93, 0.4505, 87.85, 0.9364, 81.82, 2.063, 52.16, 14.54, 38.97, 14.54, 38.97, 14.04, 52.16, 14.04, 125.6, 25.02, 116.5, 25.02, 116.5, 24.53, 125.6, 24.53, 109.2, 22.25, 99.87, 22.25, 99.87, 21.76, 109.2, 21.76, 43.96, 11.64, 19.77, 11.64, 19.77, 11.15, 43.96, 11.15, 135.9, 16.43, 144.0, 17.16, 143.9, 17.64, 135.8, 16.92, 135.5, 24.04, 126.5, 24.04, 126.5, 23.55, 135.5, 23.55, 148.8, 26.01, 150.9, 25.52, 150.9, 26.5, 148.7, 26.5, 87.93, 0.4505, 94.41, -1.504, 94.34, -1.018, 87.85, 0.9364, 38.97, 14.54, 31.73, 14.54, 31.73, 14.04, 38.97, 14.04, 150.9, 11.64, 144.6, 11.64, 144.6, 11.15, 150.9, 11.15, 103.9, 10.2, 108.4, 8.729, 108.1, 9.676, 103.7, 11.15, 19.77, 11.64, 11.28, 11.64, 11.28, 11.15, 19.77, 11.15, 144.0, 17.16, 150.9, 17.62, 150.8, 18.1, 143.9, 17.64, 126.5, 24.04, 114.0, 24.04, 114.0, 23.55, 126.5, 23.55, 94.41, -1.504, 108.5, -2.728, 108.4, -2.242, 94.34, -1.018, 150.9, 27.48, 144.1, 27.48, 144.1, 26.99, 150.9, 26.99, 148.8, 26.01, 148.7, 26.5, 146.7, 26.45, 146.7, 25.96, 148.8, 22.74, 148.8, 23.23, 146.7, 23.26, 146.7, 22.77, 146.7, 25.96, 146.7, 26.45, 145.4, 26.48, 145.4, 25.99, 146.7, 22.77, 146.7, 23.26, 143.8, 23.25, 143.8, 22.76, 145.4, 25.99, 145.4, 26.48, 143.8, 26.39, 143.8, 25.9, 143.8, 22.76, 143.8, 23.25, 140.2, 23.36, 140.2, 22.87, 143.8, 25.9, 143.8, 26.39, 142.0, 26.35, 142.0, 25.86, 140.2, 22.87, 140.2, 23.36, 136.7, 23.41, 136.7, 22.92, 142.0, 25.86, 142.0, 26.35, 140.3, 26.31, 140.3, 25.82, 136.7, 22.92, 136.7, 23.41, 133.5, 23.46, 133.5, 22.97, 140.3, 25.82, 140.3, 26.31, 138.8, 26.28, 138.8, 25.79, 133.5, 22.97, 133.5, 23.46, 131.3, 23.5, 131.3, 23.01, 138.8, 25.79, 138.8, 26.28, 137.7, 26.26, 137.7, 25.76, 137.7, 25.76, 137.7, 26.26, 137.0, 26.24, 137.0, 25.75, 150.9, 24.04, 150.9, 24.53, 149.7, 24.53, 149.7, 24.04, 149.7, 24.04, 149.7, 24.53, 145.2, 24.53, 145.2, 24.04, 145.2, 24.04, 145.2, 24.53, 141.7, 24.53, 141.7, 24.04, 141.7, 24.04, 141.7, 24.53, 137.5, 24.53, 137.5, 24.04, 137.5, 24.04, 137.5, 24.53, 133.6, 24.53, 133.6, 24.04, 133.6, 24.04, 133.6, 24.53, 114.5, 24.53, 114.5, 24.04, 131.3, 23.01, 131.3, 23.5, 129.2, 23.53, 129.2, 23.04, 129.2, 23.04, 129.2, 23.53, 127.8, 23.55, 127.8, 23.06, 150.9, 25.02, 150.9, 25.52, 149.6, 25.52, 149.6, 25.02, 149.6, 25.02, 149.6, 25.52, 146.6, 25.52, 146.6, 25.02, 146.6, 25.02, 146.6, 25.52, 144.8, 25.52, 144.8, 25.02, 144.8, 25.02, 144.8, 25.52, 142.9, 25.52, 142.9, 25.02, 142.9, 25.02, 142.9, 25.52, 141.3, 25.52, 141.3, 25.02, 141.3, 25.02, 141.3, 25.52, 121.9, 25.52, 121.9, 25.02])
me_plane_009.materials.append(mat_wall)
me_plane_009.use_remesh_fix_poles = True
me_plane_009.use_remesh_preserve_attributes = False
me_plane_009.update()
me_plane_010 = bpy.data.meshes.new('Plane.010')
me_plane_010.from_pydata([(275.0, -275.0, 0.0), (-275.0, 275.0, 0.0), (275.0, 275.0, 0.0), (-102.8, -103.4, 0.0), (-139.5, -133.8, 0.0), (-153.6, -176.4, 0.0), (-129.4, -211.2, 0.0), (-61.5, -209.3, 0.0), (-5.853, -189.7, 0.0), (9.587, -145.6, 0.0), (-4.698, -119.4, 0.0), (-102.8, -103.4, 0.0), (-139.5, -133.8, 0.0), (-153.6, -176.4, 0.0), (-129.4, -211.2, 0.0), (-61.5, -209.3, 0.0), (-5.853, -189.7, 0.0), (9.587, -145.6, 0.0), (-4.698, -119.4, 0.0), (-90.45, -170.6, 0.01229), (-87.52, -167.8, 3.99), (-90.45, -145.3, 0.01229), (-87.27, -150.7, 5.024), (-58.29, -170.6, 0.01229), (-64.3, -165.4, 3.38), (-58.29, -145.3, 0.01229), (-68.38, -150.0, 5.369), (-90.45, -170.6, 0.03288), (-90.45, -145.3, 0.03288), (-58.29, -145.3, 0.03288), (-58.29, -170.6, 0.03288), (-81.62, -163.0, 12.52), (-81.62, -157.9, 10.18), (-75.05, -153.9, 7.65), (-75.05, -165.6, 5.677), (-245.6, -251.1, 0.0), (-227.6, -275.0, 0.0), (-275.0, -79.35, 0.0), (-245.7, -99.68, 0.0), (-229.8, -162.8, 0.0), (-238.6, -230.2, 0.0), (221.3, -52.76, 0.0), (182.4, -97.17, 0.0), (139.1, -164.3, 0.0), (147.1, -197.8, 0.0), (180.9, -206.6, 0.0), (212.5, -180.9, 0.0), (227.5, -125.8, 0.0), (237.4, -53.49, 0.0), (221.3, -52.76, 0.0), (182.4, -97.17, 0.0), (139.1, -164.3, 0.0), (147.1, -197.8, 0.0), (180.9, -206.6, 0.0), (212.5, -180.9, 0.0), (227.5, -125.8, 0.0), (237.4, -53.49, 0.0), (157.5, 163.1, 3.815e-06), (183.3, 156.5, 3.815e-06), (192.0, 142.8, 3.815e-06), (191.4, 121.3, 3.815e-06), (170.5, 96.58, 3.815e-06), (129.3, 92.42, 3.815e-06), (113.7, 125.3, 3.815e-06), (129.7, 157.6, 3.815e-06), (135.6, 130.3, 34.93), (162.0, 115.0, 45.77), (157.5, 142.6, 63.08), (177.8, 132.7, 28.74), (146.0, 144.5, 41.03), (148.4, 121.5, 47.57), (172.3, 122.9, 39.48), (166.1, 141.3, 46.82), (4.243, -135.8, 0.0), (275.0, 79.51, 0.0), (275.0, 105.9, 0.0), (45.56, -98.88, 0.0), (105.5, -64.97, 0.0), (160.5, -6.382, 0.0), (198.9, 33.7, 0.0), (248.2, 76.87, 0.0), (224.4, 27.98, 0.0), (184.8, -9.466, 0.0), (135.9, -64.97, 0.0), (69.79, -108.6, 0.0)], [], [(4, 3, 10, 76, 77, 78, 79, 80, 75, 2, 1, 37, 38, 39, 40, 35, 5), (10, 3, 11, 18), (8, 9, 17, 16), (6, 7, 15, 14), (4, 5, 13, 12), (9, 73, 10, 18, 17), (7, 8, 16, 15), (5, 6, 14, 13), (3, 4, 12, 11), (11, 12, 13, 14, 15, 16, 17, 18), (19, 27, 28, 21), (21, 28, 29, 25), (25, 29, 30, 23), (23, 30, 27, 19), (21, 25, 23, 19), (20, 24, 34, 31), (20, 22, 28, 27), (22, 26, 29, 28), (26, 24, 30, 29), (24, 20, 27, 30), (33, 32, 31, 34), (26, 22, 32, 33), (24, 26, 33, 34), (22, 20, 31, 32), (35, 36, 0, 9, 8, 7, 6, 5), (0, 48, 47, 46, 45, 44, 43, 9), (48, 41, 49, 56), (46, 47, 55, 54), (44, 45, 53, 52), (42, 43, 51, 50), (47, 48, 56, 55), (45, 46, 54, 53), (43, 44, 52, 51), (41, 42, 50, 49), (49, 50, 51, 52, 53, 54, 55, 56), (57, 67, 72, 58), (58, 72, 68, 59), (59, 68, 71, 60), (60, 71, 66, 61), (61, 66, 70, 62), (62, 70, 65, 63), (57, 58, 59, 60, 61, 62, 63, 64), (63, 65, 69, 64), (64, 69, 67, 57), (68, 72, 67, 69, 65, 70, 66, 71), (75, 80, 79, 78, 77, 76, 10, 73, 84, 83, 82, 81, 74), (74, 81, 82, 83, 84, 73, 9, 43, 42, 41, 48, 0)])
me_plane_010.polygons.foreach_set('material_index', [1, 1, 1, 1, 1, 1, 1, 1, 1, 2, 1, 0, 1, 0, 0, 0, 0, 0, 0, 0, 0, 0, 0, 0, 1, 1, 1, 1, 1, 1, 1, 1, 1, 1, 2, 0, 0, 0, 0, 0, 0, 1, 0, 0, 0, 2, 1])
_uv = me_plane_010.uv_layers.new(name='UVMap')
_uv.uv.foreach_set('vector', [-13.91, -13.51, -12.57, -12.41, -9.901, -12.16, -7.345, -11.75, -5.029, -10.81, -2.978, -8.785, -1.563, -7.353, 0.2532, -5.803, 1.239, -4.753, 1.239, 1.427, -18.86, 1.427, -18.86, -11.53, -17.79, -12.27, -17.21, -14.57, -17.53, -17.04, -17.79, -17.8, -14.43, -15.07, 0.4459, 0.3242, 0.3132, 0.3119, 0.3132, 0.3119, 0.4459, 0.3242, 0.4821, 0.1818, 0.5102, 0.2793, 0.5102, 0.2793, 0.4821, 0.1818, 0.2647, 0.1159, 0.3882, 0.1195, 0.3882, 0.1195, 0.2647, 0.1159, 0.2463, 0.2568, 0.2208, 0.1792, 0.2208, 0.1792, 0.2463, 0.2568, 0.5102, 0.2793, 0.4861, 0.2961, 0.4459, 0.3242, 0.4459, 0.3242, 0.5102, 0.2793, 0.3882, 0.1195, 0.4821, 0.1818, 0.4821, 0.1818, 0.3882, 0.1195, 0.2208, 0.1792, 0.2647, 0.1159, 0.2647, 0.1159, 0.2208, 0.1792, 0.3132, 0.3119, 0.2463, 0.2568, 0.2463, 0.2568, 0.3132, 0.3119, 1.5, 4.684, -1.808, 4.547, -4.374, 2.773, -4.497, -0.1671, -0.6522, -2.907, 3.644, -3.176, 6.747, -0.8537, 5.824, 1.997, 0.375, 0.0, 0.625, 0.0, 0.625, 0.25, 0.375, 0.25, 1.952, 1.728, 1.951, 1.728, 1.951, 0.07706, 1.952, 0.07706, 0.375, 0.5, 0.625, 0.5, 0.625, 0.75, 0.375, 0.75, 2.737, 0.07935, 2.738, 0.07935, 2.739, 1.728, 2.738, 1.728, 3.45, 3.173, 3.45, 1.522, 4.75, 1.522, 4.75, 3.173, 2.486, 1.027, 0.7201, 1.033, 1.536, 0.8661, 2.029, 0.3176, 1.009, 2.153, 2.304, 2.08, 2.716, 2.527, 0.7967, 2.527, 2.474, 2.906, 1.044, 2.932, 0.2796, 2.528, 2.716, 2.528, 3.58, 0.6703, 3.236, 1.841, 2.716, 2.236, 2.716, 0.3177, 0.7201, 1.033, 2.486, 1.027, 2.716, 1.366, 0.283, 1.368, 4.109, 0.9689, 4.64, 1.277, 4.72, 1.661, 4.042, 1.86, 3.58, 0.6703, 4.847, 0.7449, 4.64, 1.277, 4.109, 0.9689, 3.236, 1.841, 3.58, 0.6703, 4.109, 0.9689, 4.042, 1.86, 2.304, 2.08, 1.009, 2.153, 1.37, 1.369, 1.76, 1.51, -17.79, -17.8, -17.13, -18.68, 1.239, -18.68, -8.608, -13.06, -9.172, -15.02, -11.06, -16.27, -13.54, -16.35, -14.43, -15.07, 1.239, -18.68, -0.1342, -10.58, -0.4965, -13.22, -1.047, -15.24, -2.2, -16.18, -3.435, -15.85, -3.73, -14.63, -8.608, -13.06, 0.9317, 0.4027, 0.9023, 0.4041, 0.9023, 0.4041, 0.9317, 0.4027, 0.8863, 0.1712, 0.9137, 0.2713, 0.9137, 0.2713, 0.8863, 0.1712, 0.7675, 0.1405, 0.8289, 0.1244, 0.8289, 0.1244, 0.7675, 0.1405, 0.8316, 0.3233, 0.7528, 0.2012, 0.7528, 0.2012, 0.8316, 0.3233, 0.9137, 0.2713, 0.9317, 0.4027, 0.9317, 0.4027, 0.9137, 0.2713, 0.8289, 0.1244, 0.8863, 0.1712, 0.8863, 0.1712, 0.8289, 0.1244, 0.7528, 0.2012, 0.7675, 0.1405, 0.7675, 0.1405, 0.7528, 0.2012, 0.9023, 0.4041, 0.8316, 0.3233, 0.8316, 0.3233, 0.9023, 0.4041, 5.44, -6.65, 4.327, -0.8598, 1.691, 6.673, -1.436, 8.086, -4.201, 5.965, -4.113, 1.902, -0.698, -2.661, 4.392, -7.877, 3.98, 3.799, 10.09, 5.874, 8.53, 6.016, 3.488, 6.016, 6.921, 6.016, 6.921, 11.09, 5.459, 9.36, 5.432, 6.089, 5.432, 6.089, 5.459, 9.36, 4.927, 10.77, 3.488, 6.75, 3.133, -0.5913, 3.293, 3.343, 2.542, 4.001, 0.8636, -0.5547, 0.8636, -0.5547, 2.542, 4.001, 1.61, 5.05, -2.702, 1.283, -2.702, 1.283, 1.61, 5.05, 0.1436, 5.078, -3.341, 3.337, 0.75, 0.488, 0.9198, 0.4165, 0.99, 0.25, 0.9197, 0.08029, 0.75, 0.01, 0.5803, 0.08029, 0.51, 0.25, 0.5803, 0.4197, 6.759, -0.5913, 8.858, 2.715, 8.5, 4.056, 5.009, 1.253, 5.009, 1.253, 8.5, 4.056, 10.09, 5.874, 3.98, 3.799, 3.488, 2.66, 3.467, 4.919, 3.488, 6.601, 1.584, 5.588, 0.1436, 5.078, 1.61, 5.05, 2.542, 4.001, 3.293, 3.343, -3.392, -0.7346, -2.442, -0.4288, -0.821, -0.09286, 0.519, 0.3119, 2.457, 0.9154, 4.195, 0.9166, 5.554, 0.7425, 5.562, 1.215, 3.783, 1.431, 1.789, 1.293, 0.02503, 0.6806, -1.311, 0.3503, -3.064, -0.1537, 1.239, -5.719, -0.6226, -7.576, -2.082, -8.919, -3.887, -10.89, -6.377, -12.2, -9.092, -12.72, -8.608, -13.06, -3.73, -14.63, -2.147, -12.18, -0.7245, -10.55, -0.1342, -10.58, 1.239, -18.68])
me_plane_010.materials.append(mat_mountain)
me_plane_010.materials.append(mat_material)
me_plane_010.materials.append(mat_water)
me_plane_010.use_remesh_fix_poles = True
me_plane_010.use_remesh_preserve_attributes = False
me_plane_010.update()
me_cube_005 = bpy.data.meshes.new('Cube.005')
me_cube_005.from_pydata([(-25.0, -47.04, -25.0), (-25.0, -57.0, 134.7), (-25.0, 25.0, -25.0), (-18.88, 3.108, 219.8), (316.4, -47.04, -25.0), (287.9, -47.04, 14.65), (378.9, 25.0, -25.0), (324.4, -0.9984, 125.6), (34.25, -9.846, 157.3), (71.5, -3.093, 220.1), (110.4, -11.57, 111.6), (132.5, 4.385, 196.1), (159.3, -7.417, 121.6), (206.8, -5.203, 163.1), (230.9, -7.417, 125.3), (276.8, -5.536, 83.88), (247.0, -47.04, 39.17), (228.6, -47.04, 40.37), (215.5, -47.04, 36.92), (158.8, -47.04, 49.45), (133.6, -47.04, 51.86), (109.6, -47.04, 76.79), (87.63, -47.04, 92.22), (25.0, -47.04, 94.23)], [], [(0, 1, 3, 2), (2, 3, 8, 9, 10, 11, 12, 13, 14, 15, 7, 6), (6, 7, 5, 4), (4, 5, 16, 17, 18, 19, 20, 21, 22, 23, 1, 0), (2, 6, 4, 0), (7, 15, 16, 5), (16, 15, 14, 17), (17, 14, 13, 18), (18, 13, 12, 19), (19, 12, 11, 20), (20, 11, 10, 21), (21, 10, 9, 22), (22, 9, 8, 23), (23, 8, 3, 1)])
_uv = me_cube_005.uv_layers.new(name='UVMap')
_uv.uv.foreach_set('vector', [15.69, -17.52, 7.519, -17.73, 3.452, -21.18, 16.02, -21.18, 24.08, -13.84, 23.8, -1.315, 21.05, -4.354, 19.17, -1.248, 17.14, -6.64, 16.07, -2.522, 14.66, -6.173, 12.24, -4.098, 11.0, -5.985, 8.644, -8.088, 6.233, -6.027, 3.452, -13.84, 24.42, 0.1099, 21.43, 6.772, 19.56, 0.6357, 21.06, -1.248, 21.06, -1.248, 19.56, 0.6357, 17.45, 1.8, 16.51, 1.857, 15.84, 1.694, 12.94, 2.289, 11.65, 2.404, 10.41, 3.588, 9.266, 4.32, 6.068, 4.416, 3.452, 6.149, 3.634, -1.248, 3.452, -17.52, 24.09, -17.52, 20.9, -13.84, 3.452, -13.84, 21.43, 6.772, 19.03, 4.706, 17.45, 1.8, 19.56, 0.6357, 17.45, 1.8, 19.03, 4.706, 16.65, 6.638, 16.51, 1.857, 16.51, 1.857, 16.65, 6.638, 15.38, 8.478, 15.84, 1.694, 15.84, 1.694, 15.38, 8.478, 12.99, 6.461, 12.94, 2.289, 12.94, 2.289, 12.99, 6.461, 11.58, 10.22, 11.65, 2.404, 11.65, 2.404, 11.58, 10.22, 10.5, 5.909, 10.41, 3.588, 10.41, 3.588, 10.5, 5.909, 8.427, 11.22, 9.266, 4.32, 9.266, 4.32, 8.427, 11.22, 6.571, 8.112, 6.068, 4.416, 6.068, 4.416, 6.571, 8.112, 3.83, 11.33, 3.452, 6.149])
me_cube_005.materials.append(mat_mountain)
me_cube_005.use_remesh_fix_poles = True
me_cube_005.use_remesh_preserve_attributes = False
me_cube_005.update()
me_cube_007 = bpy.data.meshes.new('Cube.007')
me_cube_007.from_pydata([(-25.0, -47.04, -25.0), (5.417, 4.146, 205.7), (-25.0, 25.0, -25.0), (-25.0, 25.0, 134.7), (276.0, -26.95, -25.0), (166.9, 8.703, 80.72), (340.4, 25.0, -25.0), (159.7, 25.0, 69.85), (215.5, 25.0, 36.08), (229.5, 25.0, 19.49), (247.2, 25.0, 19.55), (287.2, 25.0, 6.838), (207.4, 0.2948, 97.91), (230.4, -4.652, 62.85), (265.7, -1.784, 69.97), (25.0, 25.0, 94.23), (87.63, 25.0, 92.22), (109.6, 25.0, 82.91), (133.6, 25.0, 82.31), (136.3, -2.47, 157.2), (108.6, -2.468, 104.4), (81.77, -3.92, 170.3), (39.07, -4.441, 116.0), (290.3, -15.51, -25.0), (23.57, -43.8, -25.0), (89.87, -39.37, -25.0), (109.2, -38.08, -25.0), (135.6, -36.32, -25.0), (157.7, -34.84, -25.0), (215.7, -30.97, -25.0), (230.4, -29.99, -25.0), (247.8, -28.83, -25.0)], [(5, 8)], [(0, 1, 3, 2), (2, 3, 15, 16, 17, 18, 7, 8, 9, 10, 11, 6), (6, 11, 23), (4, 14, 31), (2, 6, 23, 4, 31, 30, 29, 28, 27, 26, 25, 24, 0), (7, 18, 19, 5), (19, 18, 17, 20), (20, 17, 16, 21), (21, 16, 15, 22), (22, 15, 3, 1), (23, 11, 10, 14, 4), (14, 10, 9, 13), (13, 9, 8, 12), (12, 8, 7, 5), (31, 14, 13, 30), (30, 13, 12, 29), (29, 12, 5, 28), (28, 5, 19, 27), (27, 19, 20, 26), (26, 20, 21, 25), (25, 21, 22, 24), (24, 22, 1, 0), (11, 6, 10)])
_uv = me_cube_007.uv_layers.new(name='UVMap')
_uv.uv.foreach_set('vector', [-1.239, -2.47, 7.141, -2.47, 4.773, -1.055, -0.7348, -0.05277, 1.046, -0.05277, 1.205, 5.374, -0.5885, 4.0, -2.786, 3.931, -3.567, 3.615, -4.409, 3.594, -5.337, 3.171, -7.324, 2.023, -7.834, 1.46, -8.453, 1.462, -9.868, 1.029, -11.77, -0.05277, -1.239, -5.204, 0.9413, -5.204, 0.1787, -3.978, -11.77, -1.565, -10.97, -4.957, -10.78, -1.424, -11.77, -10.99, 1.118, -10.99, -0.6498, -9.56, -1.154, -9.156, -2.148, -9.09, -2.762, -9.049, -3.278, -9.015, -5.322, -8.878, -6.104, -8.826, -7.033, -8.764, -7.716, -8.718, -10.05, -8.562, -11.77, -8.448, -5.337, 3.171, -4.409, 3.594, -4.529, 6.396, -5.636, 3.693, -4.529, 6.396, -4.409, 3.594, -3.567, 3.615, -3.609, 4.603, -3.609, 4.603, -3.567, 3.615, -2.786, 3.931, -2.607, 6.855, -2.607, 6.855, -2.786, 3.931, -0.5885, 4.0, -1.166, 5.016, -1.166, 5.016, -0.5885, 4.0, 1.205, 5.374, 0.1341, 7.985, 2.134, -3.563, 0.7769, -2.47, -0.2556, -2.65, -1.239, -3.978, 2.0, -3.978, -9.15, 3.426, -8.453, 1.462, -7.834, 1.46, -7.929, 3.211, -7.929, 3.211, -7.834, 1.46, -7.324, 2.023, -7.07, 4.357, -7.07, 4.357, -7.324, 2.023, -5.337, 3.171, -5.636, 3.693, -10.78, -1.424, -10.97, -4.957, -9.773, -4.534, -10.17, -1.336, -10.17, -1.336, -9.773, -4.534, -8.807, -5.662, -9.659, -1.263, -9.659, -1.263, -8.807, -5.662, -7.479, -4.976, -7.631, -0.9711, -7.631, -0.9711, -7.479, -4.976, -6.039, -7.327, -6.857, -0.8598, -6.857, -0.8598, -6.039, -7.327, -5.322, -5.419, -5.935, -0.7274, -5.935, -0.7274, -5.322, -5.419, -4.069, -7.515, -5.257, -0.63, -5.257, -0.63, -4.069, -7.515, -2.836, -5.486, -2.938, -0.2968, -2.938, -0.2968, -2.836, -5.486, -1.239, -8.448, -1.239, -0.05277, -9.868, 1.029, -11.77, -0.05277, -8.453, 1.462])
me_cube_007.materials.append(mat_mountain)
me_cube_007.use_remesh_fix_poles = True
me_cube_007.use_remesh_preserve_attributes = False
me_cube_007.update()
me_cube_008 = bpy.data.meshes.new('Cube.008')
me_cube_008.from_pydata([(-25.0, -142.2, -25.0), (-25.0, -142.2, 134.7), (-25.0, 25.0, -25.0), (-25.0, 11.93, 186.9), (25.0, -142.2, -25.0), (25.0, -142.2, 94.23), (25.0, 25.0, -25.0), (-0.2848, 21.02, 116.7), (25.0, 25.0, 94.23), (25.0, -80.75, 93.41), (-25.0, -88.9, 199.7), (-31.01, -34.41, 150.8)], [], [(0, 1, 10, 11, 3, 2), (2, 3, 7, 6), (6, 7, 8, 9, 5, 4), (4, 5, 1, 0), (2, 6, 4, 0), (7, 3, 11, 8), (8, 11, 10, 9), (9, 10, 1, 5)])
_uv = me_cube_008.uv_layers.new(name='UVMap')
_uv.uv.foreach_set('vector', [3.944, 0.003244, 3.944, 4.255, 2.524, 5.988, 1.073, 4.687, -0.1613, 5.647, -0.5094, 0.003185, 5.271, 0.005268, 5.271, 5.659, 4.604, 3.779, 3.944, 0.003185, -4.974, 6.134, -4.883, 2.307, -5.025, 3.044, -2.215, 3.065, -0.5833, 3.044, -0.532, 6.134, -0.5094, 10.24, -0.5094, 7.065, 0.8222, 5.988, 0.8222, 10.24, 3.944, 5.659, 5.275, 5.659, 5.275, 10.11, 3.944, 10.11, -4.883, 2.307, -4.627, 0.3353, -3.369, 1.234, -5.025, 3.044, -5.025, 3.044, -3.369, 1.234, -1.953, 0.003185, -2.215, 3.065, -2.215, 3.065, -1.953, 0.003185, -0.5094, 1.69, -0.5833, 3.044])
me_cube_008.materials.append(mat_mountain)
me_cube_008.use_remesh_fix_poles = True
me_cube_008.use_remesh_preserve_attributes = False
me_cube_008.update()
me_cube_009 = bpy.data.meshes.new('Cube.009')
me_cube_009.from_pydata([(-25.0, -47.04, -25.0), (-25.0, -47.04, 94.23), (-25.0, 120.1, -25.0), (-25.0, 120.1, 94.23), (290.4, -47.04, -25.0), (37.63, -47.04, 92.22), (266.0, 120.1, -25.0), (37.63, 120.1, 92.22), (59.64, 120.1, 76.79), (59.64, -47.04, 82.91), (83.62, 120.1, 51.86), (83.62, -47.04, 82.31), (108.8, 120.1, 49.45), (109.7, -47.04, 69.85), (165.5, -47.04, 36.08), (165.5, 120.1, 36.92), (178.6, 120.1, 40.37), (179.5, -47.04, 19.49), (197.0, 120.1, 39.17), (197.2, -47.04, 19.55), (237.9, 120.1, 14.65), (237.2, -47.04, 6.838)], [], [(0, 1, 3, 2), (6, 20, 21, 4), (4, 21, 19, 17, 14, 13, 11, 9, 5, 1, 0), (2, 6, 4, 0), (7, 3, 1, 5), (8, 7, 5, 9), (2, 3, 7, 8, 10, 12, 15, 16, 18, 20, 6), (13, 12, 10, 11), (10, 8, 9, 11), (14, 15, 12, 13), (17, 16, 15, 14), (19, 18, 16, 17), (21, 20, 18, 19)])
_uv = me_cube_009.uv_layers.new(name='UVMap')
_uv.uv.foreach_set('vector', [7.234, -6.194, 1.331, -6.194, 1.331, -14.47, 7.234, -14.47, -6.946, -13.33, -6.956, -11.38, -15.23, -11.47, -15.23, -14.47, 0.375, 0.75, 0.3846, 0.75, 0.3971, 0.75, 0.4092, 0.75, 0.4291, 0.75, 0.4585, 0.75, 0.5383, 0.75, 0.5941, 0.75, 0.625, 0.75, 0.625, 1.0, 0.375, 1.0, -6.946, 1.145, -6.946, -13.26, 1.331, -14.47, 1.331, 1.145, -6.954, -0.7568, -6.946, 2.21, -15.22, 2.214, -15.23, -0.7534, -6.952, -2.035, -6.954, -0.7568, -15.23, -0.7534, -15.23, -1.933, 0.375, 0.25, 0.625, 0.25, 0.625, 0.5, 0.5941, 0.5, 0.5383, 0.5, 0.4593, 0.5, 0.4293, 0.5, 0.4098, 0.5, 0.3974, 0.5, 0.3845, 0.5, 0.375, 0.5, -15.23, -4.49, -6.949, -4.774, -6.947, -3.557, -15.23, -3.067, -6.947, -3.557, -6.952, -2.035, -15.23, -1.933, -15.23, -3.067, -15.23, -7.64, -6.953, -7.63, -6.949, -4.774, -15.23, -4.49, -15.23, -8.565, -6.956, -8.189, -6.953, -7.63, -15.23, -7.64, -15.23, -9.391, -6.958, -9.074, -6.956, -8.189, -15.23, -8.565, -15.23, -11.47, -6.956, -11.38, -6.958, -9.074, -15.23, -9.391])
me_cube_009.materials.append(mat_mountain)
me_cube_009.use_remesh_fix_poles = True
me_cube_009.use_remesh_preserve_attributes = False
me_cube_009.update()

# ---- objects
ob_strasse = bpy.data.objects.new('Strasse', me_plane_004)
ob_wall = bpy.data.objects.new('Wall', me_plane_009)
ob_plane = bpy.data.objects.new('Plane', me_plane_010)
ob_berg1 = bpy.data.objects.new('Berg1', me_cube_005)
ob_berg2 = bpy.data.objects.new('Berg2', me_cube_007)
ob_berg3 = bpy.data.objects.new('Berg3', me_cube_008)
ob_weide = bpy.data.objects.new('Weide', me_cube_009)

# ---- transforms, parenting, visibility, modifiers, constraints
ob_strasse.location = (-43.77, 21.55, 35.07)
ob_wall.location = (-43.77, 21.55, 35.07)
ob_plane.location = (0.0, 0.0, 2.105)
ob_berg1.location = (-250.0, 250.0, 25.0)
ob_berg2.location = (-250.0, 10.76, 25.0)
ob_berg3.location = (-250.0, 178.0, 25.0)
ob_weide.location = (-200.0, 82.81, 25.0)

# ---- collection membership
col_collection.objects.link(ob_strasse)
col_collection.objects.link(ob_wall)
col_collection.objects.link(ob_plane)
col_collection.objects.link(ob_berg1)
col_collection.objects.link(ob_berg2)
col_collection.objects.link(ob_berg3)
col_collection.objects.link(ob_weide)

# ---- scene / render settings (as saved in the file)
scene.frame_start = 1; scene.frame_end = 250; scene.frame_set(0)
scene.render.engine = 'BLENDER_EEVEE_NEXT'
scene.cycles.use_denoising = False
scene.cycles.samples = 128
scene.cycles.sampling_pattern = 'TABULATED_SOBOL'
scene.cycles.use_adaptive_sampling = False
scene.cycles.use_light_tree = False
scene.view_settings.view_transform = 'Filmic'
bpy.context.view_layer.update()

# ---- added for rendering (the .blend has no active camera and no usable light): camera, sun
cam_auto = bpy.data.cameras.new('AutoCamera')
cam_auto.lens = 50.0
cam_auto.sensor_width = 36.0
cam_auto.clip_end = 13308.1
ob_auto_camera = bpy.data.objects.new('AutoCamera', cam_auto)
scene.collection.objects.link(ob_auto_camera)
ob_auto_camera.location = (755.296, -909.959, 729.19)
ob_auto_camera.rotation_euler = (1.09748, -7.21219e-08, 0.694738)
scene.camera = ob_auto_camera
light_auto_sun = bpy.data.lights.new('AutoSun', 'SUN')
light_auto_sun.energy = 3.0
light_auto_sun.angle = 0.0523599
ob_auto_sun = bpy.data.objects.new('AutoSun', light_auto_sun)
scene.collection.objects.link(ob_auto_sun)
ob_auto_sun.rotation_euler = (0.872665, 0.174533, 0.523599)
bpy.context.view_layer.update()
